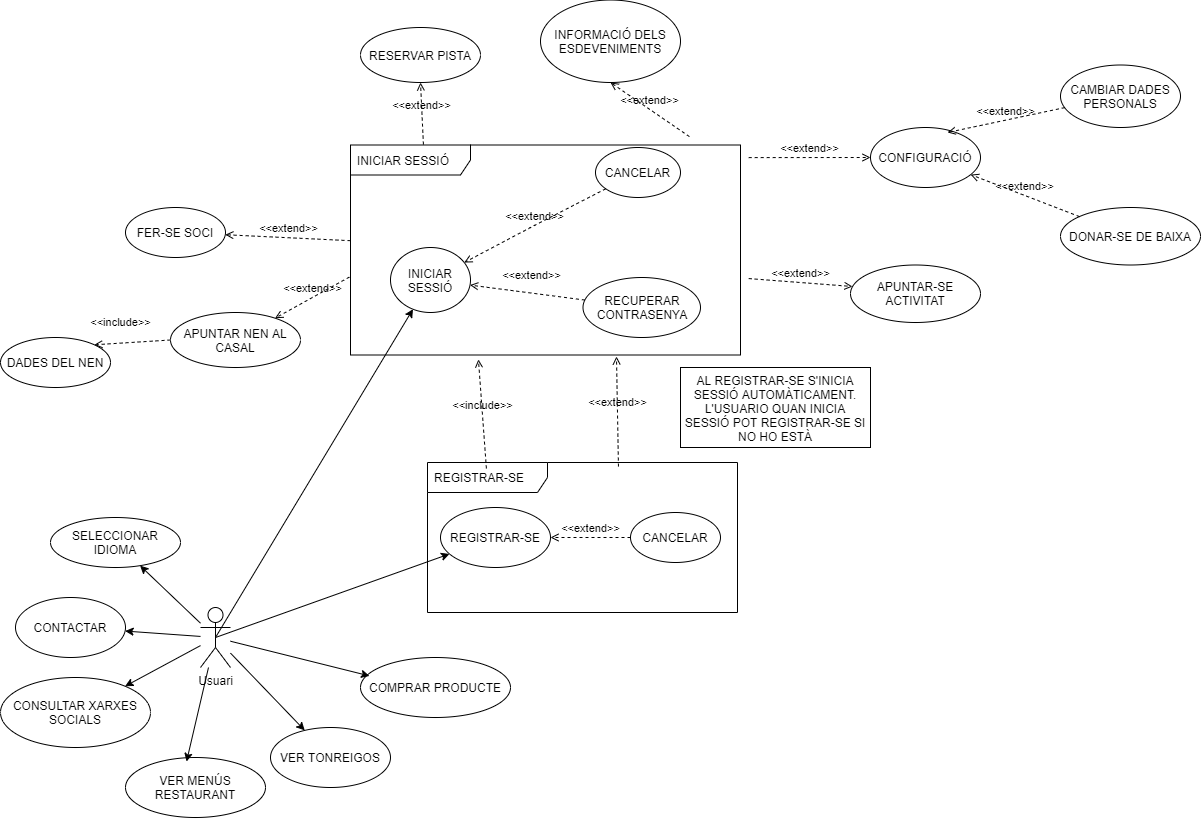

The diagram above was exported from draw.io. Its source (the exported page's mxGraphModel, read from the mxfile embedded in the PNG):
<mxGraphModel dx="1002" dy="581" grid="1" gridSize="10" guides="1" tooltips="1" connect="1" arrows="1" fold="1" page="1" pageScale="1" pageWidth="1654" pageHeight="2336" math="0" shadow="0">
  <root>
    <mxCell id="0" />
    <mxCell id="1" parent="0" />
    <mxCell id="34-Kut4DQkD3OxWqrvFL-1" value="&lt;div&gt;Usuari&lt;/div&gt;" style="shape=umlActor;verticalLabelPosition=bottom;verticalAlign=top;html=1;outlineConnect=0;" parent="1" vertex="1">
      <mxGeometry x="290" y="850" width="30" height="60" as="geometry" />
    </mxCell>
    <mxCell id="34-Kut4DQkD3OxWqrvFL-8" value="&lt;div&gt;SELECCIONAR&lt;/div&gt;&lt;div&gt;IDIOMA&lt;br&gt;&lt;/div&gt;" style="ellipse;whiteSpace=wrap;html=1;" parent="1" vertex="1">
      <mxGeometry x="140" y="760" width="130" height="50" as="geometry" />
    </mxCell>
    <mxCell id="34-Kut4DQkD3OxWqrvFL-9" value="" style="endArrow=classic;html=1;" parent="1" source="34-Kut4DQkD3OxWqrvFL-1" target="34-Kut4DQkD3OxWqrvFL-8" edge="1">
      <mxGeometry width="50" height="50" relative="1" as="geometry">
        <mxPoint x="330" y="860" as="sourcePoint" />
        <mxPoint x="380" y="810" as="targetPoint" />
      </mxGeometry>
    </mxCell>
    <mxCell id="34-Kut4DQkD3OxWqrvFL-10" value="&lt;div&gt;INICIAR SESSIÓ&lt;/div&gt;" style="ellipse;whiteSpace=wrap;html=1;" parent="1" vertex="1">
      <mxGeometry x="480" y="490" width="80" height="65" as="geometry" />
    </mxCell>
    <mxCell id="34-Kut4DQkD3OxWqrvFL-11" value="" style="endArrow=classic;html=1;exitX=0.5;exitY=0.5;exitDx=0;exitDy=0;exitPerimeter=0;" parent="1" source="34-Kut4DQkD3OxWqrvFL-1" target="34-Kut4DQkD3OxWqrvFL-10" edge="1">
      <mxGeometry width="50" height="50" relative="1" as="geometry">
        <mxPoint x="330" y="860" as="sourcePoint" />
        <mxPoint x="380" y="810" as="targetPoint" />
      </mxGeometry>
    </mxCell>
    <mxCell id="34-Kut4DQkD3OxWqrvFL-13" value="&lt;div&gt;INICIAR SESSIÓ&lt;br&gt;&lt;/div&gt;" style="shape=umlFrame;whiteSpace=wrap;html=1;width=120;height=30;boundedLbl=1;verticalAlign=middle;align=left;spacingLeft=5;" parent="1" vertex="1">
      <mxGeometry x="440" y="387.5" width="390" height="210" as="geometry" />
    </mxCell>
    <mxCell id="34-Kut4DQkD3OxWqrvFL-14" value="CANCELAR" style="ellipse;whiteSpace=wrap;html=1;" parent="1" vertex="1">
      <mxGeometry x="685" y="390" width="85" height="50" as="geometry" />
    </mxCell>
    <mxCell id="34-Kut4DQkD3OxWqrvFL-19" value="&lt;div&gt;RECUPERAR&lt;/div&gt;&lt;div&gt;CONTRASENYA&lt;br&gt;&lt;/div&gt;" style="ellipse;whiteSpace=wrap;html=1;" parent="1" vertex="1">
      <mxGeometry x="672.5" y="520" width="117.5" height="60" as="geometry" />
    </mxCell>
    <mxCell id="34-Kut4DQkD3OxWqrvFL-23" value="&lt;div&gt;REGISTRAR-SE&lt;/div&gt;" style="ellipse;whiteSpace=wrap;html=1;" parent="1" vertex="1">
      <mxGeometry x="530" y="750" width="110" height="60" as="geometry" />
    </mxCell>
    <mxCell id="34-Kut4DQkD3OxWqrvFL-24" value="" style="endArrow=classic;html=1;exitX=0.5;exitY=0.5;exitDx=0;exitDy=0;exitPerimeter=0;" parent="1" source="34-Kut4DQkD3OxWqrvFL-1" target="34-Kut4DQkD3OxWqrvFL-23" edge="1">
      <mxGeometry width="50" height="50" relative="1" as="geometry">
        <mxPoint x="520" y="870" as="sourcePoint" />
        <mxPoint x="570" y="820" as="targetPoint" />
      </mxGeometry>
    </mxCell>
    <mxCell id="34-Kut4DQkD3OxWqrvFL-25" value="&lt;div&gt;CANCELAR&lt;/div&gt;" style="ellipse;whiteSpace=wrap;html=1;" parent="1" vertex="1">
      <mxGeometry x="720" y="755" width="90" height="50" as="geometry" />
    </mxCell>
    <mxCell id="34-Kut4DQkD3OxWqrvFL-27" value="REGISTRAR-SE" style="shape=umlFrame;whiteSpace=wrap;html=1;width=120;height=30;boundedLbl=1;verticalAlign=middle;align=left;spacingLeft=5;" parent="1" vertex="1">
      <mxGeometry x="517" y="705" width="310" height="150" as="geometry" />
    </mxCell>
    <mxCell id="fA4ELV612YrSZAnw4zwC-3" value="FER-SE SOCI" style="ellipse;whiteSpace=wrap;html=1;" parent="1" vertex="1">
      <mxGeometry x="215" y="450" width="100" height="50" as="geometry" />
    </mxCell>
    <mxCell id="fA4ELV612YrSZAnw4zwC-8" value="&amp;lt;&amp;lt;extend&amp;gt;&amp;gt;" style="html=1;verticalAlign=bottom;labelBackgroundColor=none;endArrow=open;endFill=0;dashed=1;" parent="1" source="34-Kut4DQkD3OxWqrvFL-13" target="fA4ELV612YrSZAnw4zwC-3" edge="1">
      <mxGeometry width="160" relative="1" as="geometry">
        <mxPoint x="400" y="600" as="sourcePoint" />
        <mxPoint x="510" y="640" as="targetPoint" />
      </mxGeometry>
    </mxCell>
    <mxCell id="fA4ELV612YrSZAnw4zwC-11" value="APUNTAR NEN AL CASAL" style="ellipse;whiteSpace=wrap;html=1;" parent="1" vertex="1">
      <mxGeometry x="260" y="555" width="130" height="55" as="geometry" />
    </mxCell>
    <mxCell id="fA4ELV612YrSZAnw4zwC-12" value="&amp;lt;&amp;lt;extend&amp;gt;&amp;gt;" style="html=1;verticalAlign=bottom;labelBackgroundColor=none;endArrow=open;endFill=0;dashed=1;exitX=-0.003;exitY=0.629;exitDx=0;exitDy=0;exitPerimeter=0;" parent="1" source="34-Kut4DQkD3OxWqrvFL-13" target="fA4ELV612YrSZAnw4zwC-11" edge="1">
      <mxGeometry width="160" relative="1" as="geometry">
        <mxPoint x="410" y="480" as="sourcePoint" />
        <mxPoint x="570" y="480" as="targetPoint" />
      </mxGeometry>
    </mxCell>
    <mxCell id="fA4ELV612YrSZAnw4zwC-13" value="&amp;lt;&amp;lt;extend&amp;gt;&amp;gt;" style="html=1;verticalAlign=bottom;labelBackgroundColor=none;endArrow=open;endFill=0;dashed=1;" parent="1" source="34-Kut4DQkD3OxWqrvFL-14" target="34-Kut4DQkD3OxWqrvFL-10" edge="1">
      <mxGeometry width="160" relative="1" as="geometry">
        <mxPoint x="410" y="570" as="sourcePoint" />
        <mxPoint x="570" y="570" as="targetPoint" />
        <Array as="points">
          <mxPoint x="620" y="470" />
        </Array>
      </mxGeometry>
    </mxCell>
    <mxCell id="fA4ELV612YrSZAnw4zwC-14" value="&amp;lt;&amp;lt;extend&amp;gt;&amp;gt;" style="html=1;verticalAlign=bottom;labelBackgroundColor=none;endArrow=open;endFill=0;dashed=1;" parent="1" source="34-Kut4DQkD3OxWqrvFL-19" target="34-Kut4DQkD3OxWqrvFL-10" edge="1">
      <mxGeometry x="-0.0361" y="-8" width="160" relative="1" as="geometry">
        <mxPoint x="670" y="600" as="sourcePoint" />
        <mxPoint x="570" y="570" as="targetPoint" />
        <mxPoint as="offset" />
      </mxGeometry>
    </mxCell>
    <mxCell id="fA4ELV612YrSZAnw4zwC-16" value="&amp;lt;&amp;lt;extend&amp;gt;&amp;gt;" style="html=1;verticalAlign=bottom;labelBackgroundColor=none;endArrow=open;endFill=0;dashed=1;" parent="1" source="34-Kut4DQkD3OxWqrvFL-25" target="34-Kut4DQkD3OxWqrvFL-23" edge="1">
      <mxGeometry width="160" relative="1" as="geometry">
        <mxPoint x="370" y="810" as="sourcePoint" />
        <mxPoint x="530" y="810" as="targetPoint" />
      </mxGeometry>
    </mxCell>
    <mxCell id="fA4ELV612YrSZAnw4zwC-17" value="&amp;lt;&amp;lt;include&amp;gt;&amp;gt;" style="html=1;verticalAlign=bottom;labelBackgroundColor=none;endArrow=open;endFill=0;dashed=1;entryX=0.328;entryY=1.021;entryDx=0;entryDy=0;entryPerimeter=0;exitX=0.19;exitY=0.04;exitDx=0;exitDy=0;exitPerimeter=0;" parent="1" source="34-Kut4DQkD3OxWqrvFL-27" target="34-Kut4DQkD3OxWqrvFL-13" edge="1">
      <mxGeometry width="160" relative="1" as="geometry">
        <mxPoint x="400" y="640" as="sourcePoint" />
        <mxPoint x="560" y="640" as="targetPoint" />
      </mxGeometry>
    </mxCell>
    <mxCell id="fA4ELV612YrSZAnw4zwC-18" value="&amp;lt;&amp;lt;extend&amp;gt;&amp;gt;" style="html=1;verticalAlign=bottom;labelBackgroundColor=none;endArrow=open;endFill=0;dashed=1;entryX=0.682;entryY=1.007;entryDx=0;entryDy=0;entryPerimeter=0;exitX=0.616;exitY=0.027;exitDx=0;exitDy=0;exitPerimeter=0;" parent="1" source="34-Kut4DQkD3OxWqrvFL-27" target="34-Kut4DQkD3OxWqrvFL-13" edge="1">
      <mxGeometry width="160" relative="1" as="geometry">
        <mxPoint x="710" y="640" as="sourcePoint" />
        <mxPoint x="560" y="640" as="targetPoint" />
      </mxGeometry>
    </mxCell>
    <mxCell id="fA4ELV612YrSZAnw4zwC-20" value="&lt;div&gt;AL REGISTRAR-SE S'INICIA SESSIÓ AUTOMÀTICAMENT.&lt;/div&gt;&lt;div&gt;L'USUARIO QUAN INICIA SESSIÓ POT REGISTRAR-SE SI NO HO ESTÀ&lt;br&gt; &lt;/div&gt;" style="shape=note2;boundedLbl=1;whiteSpace=wrap;html=1;size=0;verticalAlign=top;align=center;" parent="1" vertex="1">
      <mxGeometry x="770" y="610" width="190" height="80" as="geometry" />
    </mxCell>
    <mxCell id="fA4ELV612YrSZAnw4zwC-22" value="CONTACTAR" style="ellipse;whiteSpace=wrap;html=1;" parent="1" vertex="1">
      <mxGeometry x="105" y="840" width="110" height="60" as="geometry" />
    </mxCell>
    <mxCell id="fA4ELV612YrSZAnw4zwC-23" value="CONFIGURACIÓ" style="ellipse;whiteSpace=wrap;html=1;" parent="1" vertex="1">
      <mxGeometry x="960" y="370" width="110" height="60" as="geometry" />
    </mxCell>
    <mxCell id="fA4ELV612YrSZAnw4zwC-24" value="&amp;lt;&amp;lt;extend&amp;gt;&amp;gt;" style="html=1;verticalAlign=bottom;labelBackgroundColor=none;endArrow=open;endFill=0;dashed=1;exitX=1.021;exitY=0.06;exitDx=0;exitDy=0;exitPerimeter=0;" parent="1" source="34-Kut4DQkD3OxWqrvFL-13" target="fA4ELV612YrSZAnw4zwC-23" edge="1">
      <mxGeometry width="160" relative="1" as="geometry">
        <mxPoint x="660" y="570" as="sourcePoint" />
        <mxPoint x="820" y="570" as="targetPoint" />
      </mxGeometry>
    </mxCell>
    <mxCell id="fA4ELV612YrSZAnw4zwC-26" value="" style="endArrow=classic;html=1;" parent="1" source="34-Kut4DQkD3OxWqrvFL-1" target="fA4ELV612YrSZAnw4zwC-22" edge="1">
      <mxGeometry width="50" height="50" relative="1" as="geometry">
        <mxPoint x="430" y="860" as="sourcePoint" />
        <mxPoint x="480" y="810" as="targetPoint" />
      </mxGeometry>
    </mxCell>
    <mxCell id="fA4ELV612YrSZAnw4zwC-27" value="CONSULTAR XARXES SOCIALS" style="ellipse;whiteSpace=wrap;html=1;" parent="1" vertex="1">
      <mxGeometry x="90" y="920" width="150" height="70" as="geometry" />
    </mxCell>
    <mxCell id="fA4ELV612YrSZAnw4zwC-28" value="" style="endArrow=classic;html=1;" parent="1" source="34-Kut4DQkD3OxWqrvFL-1" target="fA4ELV612YrSZAnw4zwC-27" edge="1">
      <mxGeometry width="50" height="50" relative="1" as="geometry">
        <mxPoint x="430" y="900" as="sourcePoint" />
        <mxPoint x="480" y="850" as="targetPoint" />
      </mxGeometry>
    </mxCell>
    <mxCell id="fA4ELV612YrSZAnw4zwC-29" value="VER MENÚS RESTAURANT" style="ellipse;whiteSpace=wrap;html=1;" parent="1" vertex="1">
      <mxGeometry x="215" y="1000" width="140" height="60" as="geometry" />
    </mxCell>
    <mxCell id="fA4ELV612YrSZAnw4zwC-30" value="" style="endArrow=classic;html=1;entryX=0.436;entryY=0.067;entryDx=0;entryDy=0;entryPerimeter=0;" parent="1" source="34-Kut4DQkD3OxWqrvFL-1" target="fA4ELV612YrSZAnw4zwC-29" edge="1">
      <mxGeometry width="50" height="50" relative="1" as="geometry">
        <mxPoint x="430" y="940" as="sourcePoint" />
        <mxPoint x="480" y="890" as="targetPoint" />
      </mxGeometry>
    </mxCell>
    <mxCell id="fA4ELV612YrSZAnw4zwC-31" value="CAMBIAR DADES PERSONALS" style="ellipse;whiteSpace=wrap;html=1;" parent="1" vertex="1">
      <mxGeometry x="1150" y="307.5" width="120" height="62.5" as="geometry" />
    </mxCell>
    <mxCell id="fA4ELV612YrSZAnw4zwC-33" value="&amp;lt;&amp;lt;extend&amp;gt;&amp;gt;" style="html=1;verticalAlign=bottom;labelBackgroundColor=none;endArrow=open;endFill=0;dashed=1;entryX=0.7;entryY=0.083;entryDx=0;entryDy=0;entryPerimeter=0;" parent="1" source="fA4ELV612YrSZAnw4zwC-31" target="fA4ELV612YrSZAnw4zwC-23" edge="1">
      <mxGeometry width="160" relative="1" as="geometry">
        <mxPoint x="1010" y="460" as="sourcePoint" />
        <mxPoint x="1170" y="460" as="targetPoint" />
      </mxGeometry>
    </mxCell>
    <mxCell id="fA4ELV612YrSZAnw4zwC-35" value="DONAR-SE DE BAIXA" style="ellipse;whiteSpace=wrap;html=1;" parent="1" vertex="1">
      <mxGeometry x="1150" y="450" width="140" height="57.5" as="geometry" />
    </mxCell>
    <mxCell id="fA4ELV612YrSZAnw4zwC-36" value="&amp;lt;&amp;lt;extend&amp;gt;&amp;gt;" style="html=1;verticalAlign=bottom;labelBackgroundColor=none;endArrow=open;endFill=0;dashed=1;" parent="1" source="fA4ELV612YrSZAnw4zwC-35" target="fA4ELV612YrSZAnw4zwC-23" edge="1">
      <mxGeometry width="160" relative="1" as="geometry">
        <mxPoint x="990" y="450" as="sourcePoint" />
        <mxPoint x="1150" y="450" as="targetPoint" />
      </mxGeometry>
    </mxCell>
    <mxCell id="fA4ELV612YrSZAnw4zwC-37" value="VER TONREIGOS" style="ellipse;whiteSpace=wrap;html=1;" parent="1" vertex="1">
      <mxGeometry x="360" y="970" width="120" height="60" as="geometry" />
    </mxCell>
    <mxCell id="fA4ELV612YrSZAnw4zwC-38" value="" style="endArrow=classic;html=1;" parent="1" source="34-Kut4DQkD3OxWqrvFL-1" target="fA4ELV612YrSZAnw4zwC-37" edge="1">
      <mxGeometry width="50" height="50" relative="1" as="geometry">
        <mxPoint x="440" y="930" as="sourcePoint" />
        <mxPoint x="490" y="880" as="targetPoint" />
      </mxGeometry>
    </mxCell>
    <mxCell id="fA4ELV612YrSZAnw4zwC-39" value="DADES DEL NEN" style="ellipse;whiteSpace=wrap;html=1;" parent="1" vertex="1">
      <mxGeometry x="90" y="580" width="110" height="50" as="geometry" />
    </mxCell>
    <mxCell id="fA4ELV612YrSZAnw4zwC-40" value="&amp;lt;&amp;lt;include&amp;gt;&amp;gt;" style="html=1;verticalAlign=bottom;labelBackgroundColor=none;endArrow=open;endFill=0;dashed=1;exitX=0;exitY=0.5;exitDx=0;exitDy=0;entryX=1;entryY=0;entryDx=0;entryDy=0;" parent="1" source="fA4ELV612YrSZAnw4zwC-11" target="fA4ELV612YrSZAnw4zwC-39" edge="1">
      <mxGeometry x="0.2981" y="-11" width="160" relative="1" as="geometry">
        <mxPoint x="220" y="460" as="sourcePoint" />
        <mxPoint x="380" y="460" as="targetPoint" />
        <mxPoint y="-1" as="offset" />
      </mxGeometry>
    </mxCell>
    <mxCell id="fA4ELV612YrSZAnw4zwC-41" value="APUNTAR-SE ACTIVITAT" style="ellipse;whiteSpace=wrap;html=1;" parent="1" vertex="1">
      <mxGeometry x="940" y="507.5" width="130" height="57.5" as="geometry" />
    </mxCell>
    <mxCell id="fA4ELV612YrSZAnw4zwC-42" value="&amp;lt;&amp;lt;extend&amp;gt;&amp;gt;" style="html=1;verticalAlign=bottom;labelBackgroundColor=none;endArrow=open;endFill=0;dashed=1;exitX=1.021;exitY=0.636;exitDx=0;exitDy=0;exitPerimeter=0;entryX=0.015;entryY=0.374;entryDx=0;entryDy=0;entryPerimeter=0;" parent="1" source="34-Kut4DQkD3OxWqrvFL-13" target="fA4ELV612YrSZAnw4zwC-41" edge="1">
      <mxGeometry width="160" relative="1" as="geometry">
        <mxPoint x="590" y="570" as="sourcePoint" />
        <mxPoint x="750" y="570" as="targetPoint" />
      </mxGeometry>
    </mxCell>
    <mxCell id="fA4ELV612YrSZAnw4zwC-43" value="RESERVAR PISTA" style="ellipse;whiteSpace=wrap;html=1;" parent="1" vertex="1">
      <mxGeometry x="450" y="270" width="120" height="55" as="geometry" />
    </mxCell>
    <mxCell id="fA4ELV612YrSZAnw4zwC-44" value="&amp;lt;&amp;lt;extend&amp;gt;&amp;gt;" style="html=1;verticalAlign=bottom;labelBackgroundColor=none;endArrow=open;endFill=0;dashed=1;exitX=0.187;exitY=-0.002;exitDx=0;exitDy=0;exitPerimeter=0;entryX=0.5;entryY=1;entryDx=0;entryDy=0;" parent="1" source="34-Kut4DQkD3OxWqrvFL-13" target="fA4ELV612YrSZAnw4zwC-43" edge="1">
      <mxGeometry width="160" relative="1" as="geometry">
        <mxPoint x="500" y="500" as="sourcePoint" />
        <mxPoint x="660" y="500" as="targetPoint" />
      </mxGeometry>
    </mxCell>
    <mxCell id="fA4ELV612YrSZAnw4zwC-45" value="INFORMACIÓ DELS ESDEVENIMENTS " style="ellipse;whiteSpace=wrap;html=1;" parent="1" vertex="1">
      <mxGeometry x="630" y="242.5" width="140" height="82.5" as="geometry" />
    </mxCell>
    <mxCell id="fA4ELV612YrSZAnw4zwC-46" value="&amp;lt;&amp;lt;extend&amp;gt;&amp;gt;" style="html=1;verticalAlign=bottom;labelBackgroundColor=none;endArrow=open;endFill=0;dashed=1;entryX=0.5;entryY=1;entryDx=0;entryDy=0;exitX=0.869;exitY=-0.04;exitDx=0;exitDy=0;exitPerimeter=0;" parent="1" source="34-Kut4DQkD3OxWqrvFL-13" target="fA4ELV612YrSZAnw4zwC-45" edge="1">
      <mxGeometry width="160" relative="1" as="geometry">
        <mxPoint x="690" y="460" as="sourcePoint" />
        <mxPoint x="850" y="460" as="targetPoint" />
      </mxGeometry>
    </mxCell>
    <mxCell id="fA4ELV612YrSZAnw4zwC-47" value="COMPRAR PRODUCTE" style="ellipse;whiteSpace=wrap;html=1;" parent="1" vertex="1">
      <mxGeometry x="450" y="900" width="150" height="60" as="geometry" />
    </mxCell>
    <mxCell id="fA4ELV612YrSZAnw4zwC-48" value="" style="endArrow=classic;html=1;entryX=0.06;entryY=0.307;entryDx=0;entryDy=0;entryPerimeter=0;" parent="1" source="34-Kut4DQkD3OxWqrvFL-1" target="fA4ELV612YrSZAnw4zwC-47" edge="1">
      <mxGeometry width="50" height="50" relative="1" as="geometry">
        <mxPoint x="470" y="890" as="sourcePoint" />
        <mxPoint x="520" y="840" as="targetPoint" />
      </mxGeometry>
    </mxCell>
  </root>
</mxGraphModel>